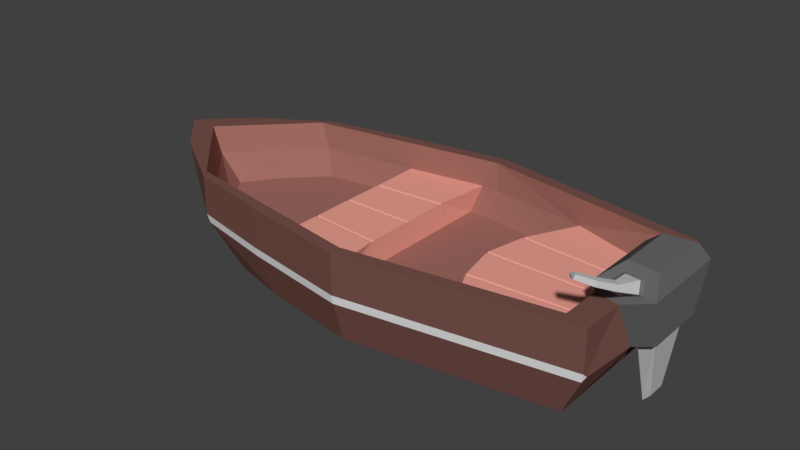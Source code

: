 # Source: Boat.blend  (saved by Blender 2.79.0; exported with 4.5.12 LTS)
import bpy
from mathutils import Matrix  # noqa: F401  (used for matrix-valued properties, if any)

bpy.ops.wm.read_factory_settings(use_empty=True)
scene = bpy.context.scene
scene.name = 'Scene'

# ---- collections
col_collection_1 = bpy.data.collections.new('Collection 1'); scene.collection.children.link(col_collection_1)

# ---- materials (node trees are filled in below, after node groups)
mat_strap = bpy.data.materials.new('Strap')
mat_strap.alpha_threshold = 0.0
mat_strap.diffuse_color = (0.7991, 0.7991, 0.7991, 1.0)
mat_strap.roughness = 0.5
mat_strap.line_color = (0.0, 0.0, 0.0, 1.0)
mat_boat_outside = bpy.data.materials.new('Boat Outside')
mat_boat_outside.alpha_threshold = 0.0
mat_boat_outside.diffuse_color = (0.1833, 0.08228, 0.06905, 1.0)
mat_boat_outside.roughness = 0.5
mat_boat_inside = bpy.data.materials.new('Boat Inside')
mat_boat_inside.alpha_threshold = 0.0
mat_boat_inside.diffuse_color = (0.3419, 0.15, 0.1221, 1.0)
mat_boat_inside.roughness = 0.5
mat_boat_seats = bpy.data.materials.new('Boat Seats')
mat_boat_seats.alpha_threshold = 0.0
mat_boat_seats.diffuse_color = (0.8469, 0.3564, 0.2918, 1.0)
mat_boat_seats.roughness = 0.5
mat_engine_bottom = bpy.data.materials.new('Engine Bottom')
mat_engine_bottom.alpha_threshold = 0.0
mat_engine_bottom.diffuse_color = (0.287, 0.287, 0.287, 1.0)
mat_engine_bottom.roughness = 0.5
mat_engine_top = bpy.data.materials.new('Engine Top')
mat_engine_top.alpha_threshold = 0.0
mat_engine_top.diffuse_color = (0.1413, 0.1413, 0.1413, 1.0)
mat_engine_top.roughness = 0.5

# ---- material node trees
mat_boat_outside.use_nodes = True; mat_boat_outside.node_tree.nodes.clear()
_N = mat_boat_outside.node_tree.nodes; _L = mat_boat_outside.node_tree.links
n0 = _N.new('ShaderNodeOutputMaterial'); n0.name = 'Material Output'; n0.location = (300, 300)
n1 = _N.new('ShaderNodeBsdfDiffuse'); n1.name = 'Diffuse BSDF'; n1.location = (10, 300)
n1.inputs[0].default_value = (0.1845, 0.08228, 0.06848, 1.0)
_L.new(n1.outputs[0], n0.inputs[0])
n0.is_active_output = True
mat_boat_inside.use_nodes = True; mat_boat_inside.node_tree.nodes.clear()
_N = mat_boat_inside.node_tree.nodes; _L = mat_boat_inside.node_tree.links
n0 = _N.new('ShaderNodeOutputMaterial'); n0.name = 'Material Output'; n0.location = (300, 300)
n1 = _N.new('ShaderNodeBsdfDiffuse'); n1.name = 'Diffuse BSDF'; n1.location = (10, 300)
n1.inputs[0].default_value = (0.3419, 0.15, 0.1221, 1.0)
_L.new(n1.outputs[0], n0.inputs[0])
n0.is_active_output = True
mat_boat_seats.use_nodes = True; mat_boat_seats.node_tree.nodes.clear()
_N = mat_boat_seats.node_tree.nodes; _L = mat_boat_seats.node_tree.links
n0 = _N.new('ShaderNodeOutputMaterial'); n0.name = 'Material Output'; n0.location = (300, 300)
n1 = _N.new('ShaderNodeBsdfDiffuse'); n1.name = 'Diffuse BSDF'; n1.location = (10, 300)
n1.inputs[0].default_value = (0.8491, 0.3586, 0.2908, 1.0)
_L.new(n1.outputs[0], n0.inputs[0])
n0.is_active_output = True
mat_engine_bottom.use_nodes = True; mat_engine_bottom.node_tree.nodes.clear()
_N = mat_engine_bottom.node_tree.nodes; _L = mat_engine_bottom.node_tree.links
n0 = _N.new('ShaderNodeOutputMaterial'); n0.name = 'Material Output'; n0.location = (300, 300)
n1 = _N.new('ShaderNodeBsdfDiffuse'); n1.name = 'Diffuse BSDF'; n1.location = (10, 300)
n1.inputs[0].default_value = (0.5288, 0.5288, 0.5288, 1.0)
_L.new(n1.outputs[0], n0.inputs[0])
n0.is_active_output = True
mat_engine_top.use_nodes = True; mat_engine_top.node_tree.nodes.clear()
_N = mat_engine_top.node_tree.nodes; _L = mat_engine_top.node_tree.links
n0 = _N.new('ShaderNodeOutputMaterial'); n0.name = 'Material Output'; n0.location = (300, 300)
n1 = _N.new('ShaderNodeBsdfDiffuse'); n1.name = 'Diffuse BSDF'; n1.location = (10, 300)
n1.inputs[0].default_value = (0.1413, 0.1413, 0.1413, 1.0)
_L.new(n1.outputs[0], n0.inputs[0])
n0.is_active_output = True

# ---- world
world_world = bpy.data.worlds.new('World'); scene.world = world_world
world_world.color = (0.05088, 0.05088, 0.05088)
world_world.use_sun_shadow = False
world_world.sun_shadow_jitter_overblur = 0.0
world_world.cycles.sampling_method = 'MANUAL'

# ---- meshes
me_boat = bpy.data.meshes.new('Boat')
me_boat.from_pydata([(2.259, -0.9, 0.0), (-1.791, -0.9, 0.0), (-9.537e-07, -1.4, 1.0), (2.5, -1.0, 1.0), (-2.2, -1.0, 1.0), (0.009375, -1.26, 0.0), (1.25, -1.2, 1.0), (1.134, -1.08, 0.0), (-1.116, -1.08, 0.0), (-1.25, -1.2, 1.0), (2.384e-07, 0.0, 0.0), (2.259, 0.9, 0.0), (-1.791, 0.9, 0.0), (-9.537e-07, 1.4, 1.0), (2.5, 1.0, 1.0), (-2.2, 1.0, 1.0), (0.009375, 1.26, 0.0), (2.259, 0.0, 0.0), (-2.241, 0.0, 0.0), (2.587, 1.49e-09, 0.5361), (-3.5, 0.0, 1.0), (1.25, 0.0, 0.0), (1.25, 1.2, 1.0), (1.134, 1.08, 0.0), (-1.116, 1.08, 0.0), (-1.25, 1.2, 1.0), (-1.25, 0.0, 0.0), (2.5, 0.0, 0.5), (-0.01667, -1.26, 1.0), (2.233, -1.589e-09, 1.0), (2.233, -0.9, 1.0), (-1.142, -1.08, 1.0), (-2.267, -0.9, 1.0), (1.108, -1.08, 1.0), (-3.167, -1.589e-09, 1.0), (-0.01667, 1.26, 1.0), (2.233, 0.9, 1.0), (-1.142, 1.08, 1.0), (-2.267, 0.9, 1.0), (1.108, 1.08, 1.0), (-3.0, -0.5, 1.0), (-0.2318, 0.5512, 0.69), (1.993, -0.81, 0.7), (-1.052, -1.069, 0.7), (-2.166, -0.891, 0.7), (1.175, -1.069, 0.7), (-3.057, -6.994e-10, 0.7), (-2.016, -0.45, 0.0), (1.993, 0.81, 0.7), (-1.052, 1.069, 0.7), (-2.166, 0.891, 0.7), (1.175, 1.069, 0.7), (2.5, -0.5, 1.0), (1.192e-07, -0.7, 0.0), (-1.044, -0.972, 0.4), (-2.057, -0.81, 0.4), (-1.052, -6.358e-10, 0.4), (1.131, -0.972, 0.4), (-2.767, -6.358e-10, 0.4), (0.7783, -6.358e-10, 0.4), (2.259, -0.45, 0.0), (-1.044, 0.972, 0.4), (-2.057, 0.81, 0.4), (1.131, 0.972, 0.4), (-0.1569, -1.212, 0.7), (-0.03417, -0.5511, 0.4), (-0.1569, 1.212, 0.7), (0.06166, -1.212, 0.7), (-0.2353, -6.358e-10, 0.4), (-0.2305, -1.102, 0.4), (-0.2305, 1.102, 0.4), (1.25, -0.6, 0.0), (-1.25, -0.6, 0.0), (2.577, -0.35, 0.5318), (2.233, -0.45, 1.0), (-2.717, -0.45, 1.0), (-1.048, 0.486, 0.69), (-2.611, -0.4455, 0.7), (-2.462, -0.405, 0.4), (0.8796, -0.486, 0.4), (-1.048, -0.486, 0.4), (-0.2329, -0.5511, 0.4), (2.259, 0.45, 0.0), (1.192e-07, 0.7, 0.0), (2.5, 0.5, 1.0), (-2.016, 0.45, 0.0), (-3.0, 0.5, 1.0), (1.25, 0.6, 0.0), (-1.25, 0.6, 0.0), (2.577, 0.35, 0.5318), (2.233, 0.45, 1.0), (-2.717, 0.45, 1.0), (-0.2318, -0.5512, 0.69), (-2.611, 0.4455, 0.7), (-2.462, 0.405, 0.4), (0.8796, 0.486, 0.4), (-1.048, 0.486, 0.4), (-0.2329, 0.5511, 0.4), (-1.048, -0.486, 0.69), (-1.052, -1.863e-09, 0.69), (-0.2352, 0.0, 0.69), (2.841, 0.0, 1.141), (2.816, 0.0, 0.6308), (2.225, -1.589e-09, 1.141), (2.225, -0.45, 1.141), (2.841, -0.5, 1.141), (2.816, -0.35, 0.6308), (2.841, 0.5, 1.141), (2.816, 0.35, 0.6308), (2.225, 0.45, 1.141), (2.587, -0.245, 0.5361), (2.587, 0.245, 0.5361), (2.754, 1.49e-09, 0.6054), (2.754, -0.245, 0.6054), (2.754, 0.245, 0.6054), (2.635, 0.0, -0.1441), (2.635, -0.105, -0.1441), (2.635, 0.105, -0.1441), (2.707, 0.0, -0.06444), (2.707, -0.105, -0.06444), (2.707, 0.105, -0.06444), (2.771, 0.0, 1.341), (2.445, -1.113e-09, 1.341), (2.445, -0.315, 1.341), (2.771, -0.35, 1.341), (2.771, 0.35, 1.341), (2.445, 0.315, 1.341), (2.428, -0.5903, 1.228), (2.43, -0.5914, 1.192), (2.481, -0.6356, 1.192), (2.555, -0.6783, 1.228), (2.559, -0.637, 1.278), (2.493, -0.5886, 1.278), (2.222, -0.8828, 1.379), (2.223, -0.8838, 1.354), (2.253, -0.9205, 1.354), (2.299, -0.9589, 1.379), (2.306, -0.9309, 1.414), (2.267, -0.8895, 1.414), (2.5, -1.0, 0.55), (2.479, -0.9911, 0.4555), (2.506, -0.9504, 0.5024), (-2.2, -1.0, 0.55), (-2.164, -0.9913, 0.4564), (0.0008347, -1.388, 0.4555), (-5.245e-07, -1.4, 0.55), (1.24, -1.189, 0.4555), (1.25, -1.2, 0.55), (-1.25, -1.2, 0.55), (-1.238, -1.189, 0.4555), (2.479, 0.9911, 0.4555), (2.5, 1.0, 0.55), (2.506, 0.9504, 0.5024), (-2.164, 0.9913, 0.4564), (-2.2, 1.0, 0.55), (-5.245e-07, 1.4, 0.55), (0.0008347, 1.388, 0.4555), (-3.039, 0.0, 0.5387), (-2.945, 0.0, 0.4636), (1.25, 1.2, 0.55), (1.24, 1.189, 0.4555), (-1.238, 1.189, 0.4555), (-1.25, 1.2, 0.55), (-2.696, -0.4964, 0.4636), (-2.774, -0.5, 0.5474), (-2.774, 0.5, 0.5474), (-2.696, 0.4964, 0.4636), (1.993, 0.405, 0.69), (2.348, -0.7484, 1.273), (0.8824, 0.4858, 0.69), (2.449, -0.8056, 1.346), (1.993, -0.405, 0.69), (2.346, -0.7472, 1.303), (0.8824, -0.4858, 0.69), (0.7825, 0.0, 0.69), (1.993, 0.0, 0.69), (2.401, -0.7553, 1.346), (2.384, -0.7929, 1.273), (2.44, -0.8396, 1.303), (0.06166, 1.212, 0.7), (-0.03174, -1.102, 0.4), (-0.0366, -6.358e-10, 0.4), (-0.03417, 0.5511, 0.4), (-0.03174, 1.102, 0.4), (2.375, -0.4621, 1.158), (2.345, -0.4455, 1.148), (2.35, -0.4455, 1.066), (2.379, -0.4622, 1.092), (2.504, -0.4745, 1.066), (2.503, -0.4868, 1.09), (2.666, -0.4871, 1.155), (2.702, -0.4745, 1.148), (2.634, -0.4153, 1.251), (2.662, -0.3875, 1.264), (2.472, -0.3672, 1.264), (2.479, -0.3986, 1.252), (1.993, 0.02, 0.7), (1.993, -0.02, 0.7), (2.006, -6.854e-10, 0.7056), (1.993, -0.3849, 0.7), (1.993, -0.4251, 0.7), (2.006, -0.4073, 0.7055), (1.993, 0.4251, 0.7), (1.993, 0.3849, 0.7), (2.006, 0.4073, 0.7055), (0.7825, -0.02, 0.7), (0.7825, 0.02, 0.7), (0.7783, -6.358e-10, 0.67), (0.8894, -0.5053, 0.7), (0.8755, -0.4662, 0.7), (0.8796, -0.486, 0.67), (0.8755, 0.4662, 0.7), (0.8894, 0.5053, 0.7), (0.8796, 0.486, 0.67), (-1.048, -0.5061, 0.7), (-1.048, -0.4659, 0.7), (-1.048, -0.486, 0.67), (-1.048, 0.4659, 0.7), (-1.048, 0.5061, 0.7), (-1.048, 0.486, 0.67), (-0.233, -0.531, 0.7), (-0.2306, -0.5713, 0.7), (-0.2329, -0.5511, 0.67), (-0.2306, 0.5713, 0.7), (-0.233, 0.531, 0.7), (-0.2329, 0.5511, 0.67), (-0.2352, 0.02, 0.7), (-0.2352, -0.02, 0.7), (-0.2353, -6.358e-10, 0.67), (-1.052, -0.02, 0.7), (-1.052, 0.02, 0.7), (-1.052, -6.358e-10, 0.67)], [], [(72, 8, 1, 47), (14, 22, 39, 36), (142, 4, 40, 164), (143, 163, 47, 1), (22, 13, 35, 39), (60, 73, 141, 140, 0), (71, 7, 5, 53), (13, 25, 37, 35), (151, 159, 22, 14), (60, 0, 7, 71), (5, 144, 149, 8), (86, 20, 34, 91), (53, 5, 8, 72), (147, 6, 2, 145), (145, 2, 9, 148), (73, 52, 3, 139, 141), (148, 9, 4, 142), (0, 140, 146, 7), (165, 157, 20, 86), (88, 85, 12, 24), (9, 2, 28, 31), (11, 23, 160, 150), (153, 12, 85, 166), (4, 9, 31, 32), (82, 11, 150, 152, 89), (164, 40, 20, 157), (87, 83, 16, 23), (6, 3, 30, 33), (155, 162, 25, 13), (82, 87, 23, 11), (166, 85, 18, 158), (25, 15, 38, 37), (83, 88, 24, 16), (159, 155, 13, 22), (16, 24, 161, 156), (154, 165, 86, 15), (23, 16, 156, 160), (89, 152, 151, 14, 84), (163, 158, 18, 47), (32, 31, 43, 44), (75, 32, 44, 77), (37, 38, 50, 49), (203, 211, 206, 196), (36, 39, 51, 48), (59, 181, 65, 79), (59, 79, 210, 209, 205, 207), (29, 74, 104, 103), (40, 4, 32, 75), (2, 6, 33, 28), (84, 14, 36, 90), (44, 43, 54, 55), (77, 44, 55, 78), (49, 50, 62, 61), (65, 180, 57, 79), (91, 34, 46, 93), (33, 30, 42, 45), (80, 78, 55, 54), (68, 81, 65, 181), (179, 183, 63, 51), (96, 61, 62, 94), (59, 95, 182, 181), (45, 67, 28, 33), (35, 179, 51, 39), (28, 67, 64, 43, 31), (93, 46, 58, 94), (63, 183, 182, 95), (69, 64, 67, 180), (81, 69, 180, 65), (66, 70, 183, 179), (56, 58, 78, 80), (46, 77, 78, 58), (20, 40, 75, 34), (3, 52, 74, 30), (202, 48, 51, 212), (34, 75, 77, 46), (7, 146, 144, 5), (17, 27, 73, 60), (10, 53, 72, 26), (17, 60, 71, 21), (21, 71, 53, 10), (8, 149, 143, 1), (26, 72, 47, 18), (50, 93, 94, 62), (90, 36, 48, 202, 204), (56, 96, 94, 58), (38, 91, 93, 50), (90, 29, 103, 109), (74, 29, 198, 197, 199, 201), (24, 12, 153, 161), (17, 82, 89, 27), (10, 26, 88, 83), (17, 21, 87, 82), (21, 10, 83, 87), (162, 154, 15, 25), (107, 84, 109), (26, 18, 85, 88), (15, 86, 91, 38), (200, 208, 45, 42), (199, 197, 205, 209), (95, 59, 207, 206, 211, 213), (45, 208, 210, 79, 57), (64, 221, 214, 43), (30, 74, 201, 200, 42), (63, 95, 213, 212, 51), (101, 107, 125, 121), (102, 101, 105, 106), (109, 103, 122, 126), (102, 108, 107, 101), (106, 73, 110, 113), (89, 108, 114, 111), (112, 113, 119, 118), (113, 110, 116, 119), (108, 102, 112, 114), (27, 89, 111, 19), (102, 106, 113, 112), (73, 27, 19, 110), (115, 117, 120, 118), (116, 115, 118, 119), (110, 19, 115, 116), (111, 114, 120, 117), (114, 112, 118, 120), (19, 111, 117, 115), (124, 121, 122, 123), (121, 125, 126, 122), (52, 105, 191, 188), (105, 101, 121, 124), (107, 109, 126, 125), (103, 104, 123, 122), (84, 107, 108, 89), (190, 192, 131, 130), (105, 52, 73, 106), (74, 52, 188, 186), (189, 190, 130, 129), (192, 195, 132, 131), (104, 74, 186, 185), (195, 184, 127, 132), (176, 172, 133, 138), (172, 168, 134, 133), (105, 124, 193, 191), (123, 104, 185, 194), (187, 189, 129, 128), (124, 123, 194, 193), (134, 135, 136, 133), (133, 136, 137, 138), (170, 176, 138, 137), (168, 177, 135, 134), (177, 178, 136, 135), (178, 170, 137, 136), (139, 140, 141), (150, 151, 152), (145, 148, 149, 144), (147, 145, 144, 146), (164, 157, 158, 163), (139, 147, 146, 140), (148, 142, 143, 149), (156, 161, 162, 155), (160, 156, 155, 159), (166, 158, 157, 165), (150, 160, 159, 151), (161, 153, 154, 162), (142, 164, 163, 143), (153, 166, 165, 154), (139, 3, 6, 147), (81, 68, 228, 227, 220, 222), (64, 69, 81, 222, 221), (130, 131, 170, 178), (129, 130, 178, 177), (66, 223, 225, 97, 70), (68, 97, 225, 224, 226, 228), (128, 129, 177, 168), (131, 132, 176, 170), (66, 49, 218, 223), (80, 54, 43, 214, 216), (224, 217, 230, 226), (96, 56, 231, 230, 217, 219), (56, 80, 216, 215, 229, 231), (61, 96, 219, 218, 49), (215, 220, 227, 229), (127, 128, 168, 172), (132, 127, 172, 176), (66, 179, 35, 37, 49), (182, 183, 70, 97), (181, 182, 97, 68), (180, 67, 45, 57), (185, 186, 187, 184), (189, 187, 186, 188), (193, 194, 195, 192), (191, 193, 192, 190), (194, 185, 184, 195), (188, 191, 190, 189), (184, 187, 128, 127), (196, 175, 198), (199, 171, 201), (202, 167, 204), (205, 174, 207), (208, 173, 210), (211, 169, 213), (214, 98, 216), (217, 76, 219), (220, 92, 222), (223, 41, 225), (226, 100, 228), (229, 99, 231), (199, 209, 173, 171), (202, 212, 169, 167), (196, 206, 174, 175), (214, 221, 92, 98), (217, 224, 41, 76), (226, 230, 99, 100), (29, 90, 204, 203, 196, 198), (207, 174, 206), (198, 175, 197), (175, 174, 205, 197), (171, 173, 208, 200), (210, 173, 209), (201, 171, 200), (213, 169, 212), (204, 167, 203), (167, 169, 211, 203), (100, 99, 229, 227), (231, 99, 230), (98, 92, 220, 215), (216, 98, 215), (76, 41, 223, 218), (219, 76, 218), (222, 92, 221), (228, 100, 227), (225, 41, 224), (109, 84, 90)])
me_boat.polygons.foreach_set('material_index', [1, 1, 1, 1, 1, 1, 1, 1, 1, 1, 1, 1, 1, 1, 1, 1, 1, 1, 1, 1, 1, 1, 1, 1, 1, 1, 1, 1, 1, 1, 1, 1, 1, 1, 1, 1, 1, 1, 1, 2, 2, 2, 3, 2, 2, 3, 5, 1, 1, 1, 2, 2, 2, 2, 2, 2, 2, 2, 2, 2, 2, 2, 2, 2, 2, 2, 2, 2, 2, 2, 2, 1, 1, 3, 2, 1, 1, 1, 1, 1, 1, 1, 2, 2, 2, 2, 5, 2, 1, 1, 1, 1, 1, 1, 5, 1, 1, 3, 3, 3, 3, 3, 2, 3, 5, 5, 5, 5, 5, 5, 4, 4, 5, 5, 5, 5, 4, 4, 4, 4, 4, 4, 5, 5, 5, 5, 5, 5, 5, 4, 5, 5, 4, 4, 5, 4, 4, 4, 5, 5, 4, 5, 4, 4, 4, 4, 4, 4, 0, 0, 0, 0, 0, 0, 0, 0, 0, 0, 0, 0, 0, 0, 1, 3, 3, 4, 4, 3, 3, 4, 4, 3, 3, 3, 3, 3, 3, 3, 4, 4, 2, 2, 2, 2, 5, 4, 5, 5, 5, 5, 4, 3, 3, 3, 3, 3, 3, 3, 3, 3, 3, 3, 3, 3, 3, 3, 3, 3, 3, 2, 3, 3, 3, 3, 3, 3, 3, 3, 3, 3, 3, 3, 3, 3, 3, 3, 3, 3, 5])
me_boat.materials.append(mat_strap)
me_boat.materials.append(mat_boat_outside)
me_boat.materials.append(mat_boat_inside)
me_boat.materials.append(mat_boat_seats)
me_boat.materials.append(mat_engine_bottom)
me_boat.materials.append(mat_engine_top)
me_boat.use_remesh_preserve_volume = False
me_boat.use_remesh_preserve_attributes = False
me_boat.use_mirror_vertex_groups = False
me_boat.update()

# ---- objects
ob_boat = bpy.data.objects.new('Boat', me_boat)

# ---- transforms, parenting, visibility, modifiers, constraints
ob_boat.location = (0.0, 0.0, 0.0)
ob_boat.lock_rotations_4d = False
ob_boat.empty_display_type = 'ARROWS'
ob_boat.lineart.crease_threshold = 0.0

# ---- collection membership
col_collection_1.objects.link(ob_boat)

# ---- scene / render settings (as saved in the file)
scene.frame_start = 1; scene.frame_end = 250; scene.frame_set(1)
scene.render.engine = 'CYCLES'
scene.render.resolution_percentage = 50
scene.render.dither_intensity = 0.0
scene.cycles.use_denoising = False
scene.cycles.samples = 128
scene.cycles.sampling_pattern = 'TABULATED_SOBOL'
scene.cycles.use_adaptive_sampling = False
scene.cycles.use_light_tree = False
scene.cycles.blur_glossy = 0.0
scene.cycles.sample_clamp_indirect = 0.0
scene.view_settings.view_transform = 'Standard'
bpy.context.view_layer.update()

# ---- added for rendering (the .blend has no active camera and no usable light): camera, sun
cam_auto = bpy.data.cameras.new('AutoCamera')
cam_auto.lens = 50.0
cam_auto.sensor_width = 36.0
cam_auto.clip_end = 1000.0
ob_auto_camera = bpy.data.objects.new('AutoCamera', cam_auto)
scene.collection.objects.link(ob_auto_camera)
ob_auto_camera.location = (6.24447, -7.88851, 5.89398)
ob_auto_camera.rotation_euler = (1.09748, -7.21219e-08, 0.694738)
scene.camera = ob_auto_camera
light_auto_sun = bpy.data.lights.new('AutoSun', 'SUN')
light_auto_sun.energy = 3.0
light_auto_sun.angle = 0.0523599
ob_auto_sun = bpy.data.objects.new('AutoSun', light_auto_sun)
scene.collection.objects.link(ob_auto_sun)
ob_auto_sun.rotation_euler = (0.872665, 0.174533, 0.523599)
bpy.context.view_layer.update()
